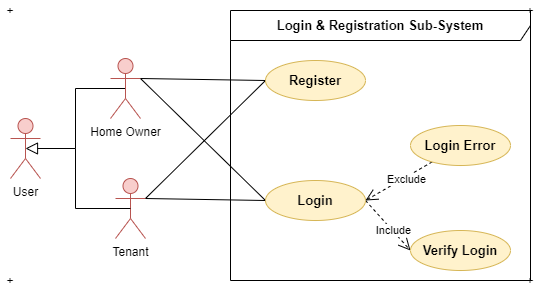

The diagram above was exported from draw.io. Its source (the exported page's mxGraphModel, read from the mxfile embedded in the PNG):
<mxGraphModel dx="868" dy="403" grid="1" gridSize="10" guides="1" tooltips="1" connect="1" arrows="1" fold="1" page="1" pageScale="1" pageWidth="850" pageHeight="1100" math="0" shadow="0">
  <root>
    <mxCell id="0" />
    <mxCell id="1" parent="0" />
    <mxCell id="025GSTQis-fwb3pxgVua-1" value="User" style="shape=umlActor;verticalLabelPosition=bottom;verticalAlign=top;html=1;fillColor=#f8cecc;strokeColor=#b85450;" vertex="1" parent="1">
      <mxGeometry x="120" y="258" width="30" height="60" as="geometry" />
    </mxCell>
    <mxCell id="025GSTQis-fwb3pxgVua-33" style="edgeStyle=none;rounded=0;orthogonalLoop=1;jettySize=auto;html=1;exitX=1;exitY=0.3333333333333333;exitDx=0;exitDy=0;exitPerimeter=0;entryX=0;entryY=0.5;entryDx=0;entryDy=0;endArrow=none;endFill=0;endSize=10;strokeWidth=1;" edge="1" parent="1" source="025GSTQis-fwb3pxgVua-3" target="025GSTQis-fwb3pxgVua-12">
      <mxGeometry relative="1" as="geometry" />
    </mxCell>
    <mxCell id="025GSTQis-fwb3pxgVua-3" value="Tenant" style="shape=umlActor;verticalLabelPosition=bottom;verticalAlign=top;html=1;fillColor=#f8cecc;strokeColor=#b85450;" vertex="1" parent="1">
      <mxGeometry x="225" y="318" width="30" height="60" as="geometry" />
    </mxCell>
    <mxCell id="025GSTQis-fwb3pxgVua-23" style="edgeStyle=orthogonalEdgeStyle;rounded=0;orthogonalLoop=1;jettySize=auto;html=1;exitX=0.5;exitY=0.5;exitDx=0;exitDy=0;exitPerimeter=0;entryX=0.5;entryY=0.5;entryDx=0;entryDy=0;entryPerimeter=0;endArrow=block;endFill=0;endSize=10;strokeWidth=1;" edge="1" parent="1" source="025GSTQis-fwb3pxgVua-4" target="025GSTQis-fwb3pxgVua-1">
      <mxGeometry relative="1" as="geometry" />
    </mxCell>
    <mxCell id="025GSTQis-fwb3pxgVua-31" style="rounded=0;orthogonalLoop=1;jettySize=auto;html=1;exitX=1;exitY=0.3333333333333333;exitDx=0;exitDy=0;exitPerimeter=0;entryX=0;entryY=0.5;entryDx=0;entryDy=0;endArrow=none;endFill=0;endSize=10;strokeWidth=1;" edge="1" parent="1" source="025GSTQis-fwb3pxgVua-4" target="025GSTQis-fwb3pxgVua-12">
      <mxGeometry relative="1" as="geometry" />
    </mxCell>
    <mxCell id="025GSTQis-fwb3pxgVua-4" value="Home Owner" style="shape=umlActor;verticalLabelPosition=bottom;verticalAlign=top;html=1;fillColor=#f8cecc;strokeColor=#b85450;" vertex="1" parent="1">
      <mxGeometry x="220" y="198" width="30" height="60" as="geometry" />
    </mxCell>
    <mxCell id="025GSTQis-fwb3pxgVua-11" value="&lt;font style=&quot;font-size: 13px&quot;&gt;&lt;b&gt;Login &amp;amp; Registration Sub-System&lt;/b&gt;&lt;/font&gt;" style="shape=umlFrame;whiteSpace=wrap;html=1;width=300;height=30;" vertex="1" parent="1">
      <mxGeometry x="340" y="150" width="300" height="270" as="geometry" />
    </mxCell>
    <mxCell id="025GSTQis-fwb3pxgVua-12" value="&lt;b&gt;&lt;font style=&quot;font-size: 13px&quot;&gt;Register&lt;/font&gt;&lt;/b&gt;" style="ellipse;whiteSpace=wrap;html=1;fillColor=#fff2cc;strokeColor=#d6b656;" vertex="1" parent="1">
      <mxGeometry x="375" y="200" width="100" height="40" as="geometry" />
    </mxCell>
    <mxCell id="025GSTQis-fwb3pxgVua-21" style="edgeStyle=none;rounded=0;orthogonalLoop=1;jettySize=auto;html=1;exitX=1;exitY=0.5;exitDx=0;exitDy=0;entryX=0;entryY=0.5;entryDx=0;entryDy=0;dashed=1;endArrow=open;endFill=0;endSize=10;strokeWidth=1;metaEdit=1;" edge="1" parent="1" source="025GSTQis-fwb3pxgVua-13" target="025GSTQis-fwb3pxgVua-15">
      <mxGeometry relative="1" as="geometry" />
    </mxCell>
    <mxCell id="025GSTQis-fwb3pxgVua-22" value="Include" style="edgeLabel;html=1;align=center;verticalAlign=middle;resizable=0;points=[];" vertex="1" connectable="0" parent="025GSTQis-fwb3pxgVua-21">
      <mxGeometry x="0.1925" y="1" relative="1" as="geometry">
        <mxPoint as="offset" />
      </mxGeometry>
    </mxCell>
    <mxCell id="025GSTQis-fwb3pxgVua-32" style="edgeStyle=none;rounded=0;orthogonalLoop=1;jettySize=auto;html=1;exitX=0;exitY=0.5;exitDx=0;exitDy=0;entryX=1;entryY=0.3333333333333333;entryDx=0;entryDy=0;entryPerimeter=0;endArrow=none;endFill=0;endSize=10;strokeWidth=1;" edge="1" parent="1" source="025GSTQis-fwb3pxgVua-13" target="025GSTQis-fwb3pxgVua-4">
      <mxGeometry relative="1" as="geometry" />
    </mxCell>
    <mxCell id="025GSTQis-fwb3pxgVua-34" style="edgeStyle=none;rounded=0;orthogonalLoop=1;jettySize=auto;html=1;exitX=0;exitY=0.5;exitDx=0;exitDy=0;entryX=1;entryY=0.3333333333333333;entryDx=0;entryDy=0;entryPerimeter=0;endArrow=none;endFill=0;endSize=10;strokeWidth=1;" edge="1" parent="1" source="025GSTQis-fwb3pxgVua-13" target="025GSTQis-fwb3pxgVua-3">
      <mxGeometry relative="1" as="geometry" />
    </mxCell>
    <mxCell id="025GSTQis-fwb3pxgVua-13" value="&lt;b&gt;&lt;font style=&quot;font-size: 13px&quot;&gt;Login&lt;/font&gt;&lt;/b&gt;" style="ellipse;whiteSpace=wrap;html=1;fillColor=#fff2cc;strokeColor=#d6b656;" vertex="1" parent="1">
      <mxGeometry x="375" y="320" width="100" height="40" as="geometry" />
    </mxCell>
    <mxCell id="025GSTQis-fwb3pxgVua-19" style="rounded=0;orthogonalLoop=1;jettySize=auto;html=1;entryX=1;entryY=0.5;entryDx=0;entryDy=0;dashed=1;endArrow=open;endFill=0;strokeWidth=1;endSize=10;metaEdit=1;" edge="1" parent="1" source="025GSTQis-fwb3pxgVua-14" target="025GSTQis-fwb3pxgVua-13">
      <mxGeometry relative="1" as="geometry" />
    </mxCell>
    <mxCell id="025GSTQis-fwb3pxgVua-20" value="Exclude" style="edgeLabel;html=1;align=center;verticalAlign=middle;resizable=0;points=[];" vertex="1" connectable="0" parent="025GSTQis-fwb3pxgVua-19">
      <mxGeometry x="-0.1838" y="2" relative="1" as="geometry">
        <mxPoint as="offset" />
      </mxGeometry>
    </mxCell>
    <mxCell id="025GSTQis-fwb3pxgVua-14" value="&lt;b&gt;&lt;font style=&quot;font-size: 13px&quot;&gt;Login Error&lt;/font&gt;&lt;/b&gt;" style="ellipse;whiteSpace=wrap;html=1;fillColor=#fff2cc;strokeColor=#d6b656;" vertex="1" parent="1">
      <mxGeometry x="520" y="265" width="100" height="40" as="geometry" />
    </mxCell>
    <mxCell id="025GSTQis-fwb3pxgVua-15" value="&lt;b&gt;&lt;font style=&quot;font-size: 13px&quot;&gt;Verify Login&lt;/font&gt;&lt;/b&gt;" style="ellipse;whiteSpace=wrap;html=1;fillColor=#fff2cc;strokeColor=#d6b656;" vertex="1" parent="1">
      <mxGeometry x="520" y="370" width="100" height="40" as="geometry" />
    </mxCell>
    <mxCell id="025GSTQis-fwb3pxgVua-29" value="" style="endArrow=none;html=1;strokeWidth=1;entryX=0.5;entryY=0.5;entryDx=0;entryDy=0;entryPerimeter=0;" edge="1" parent="1">
      <mxGeometry width="50" height="50" relative="1" as="geometry">
        <mxPoint x="185" y="348" as="sourcePoint" />
        <mxPoint x="240" y="348" as="targetPoint" />
      </mxGeometry>
    </mxCell>
    <mxCell id="025GSTQis-fwb3pxgVua-30" value="" style="endArrow=none;html=1;strokeWidth=1;" edge="1" parent="1">
      <mxGeometry width="50" height="50" relative="1" as="geometry">
        <mxPoint x="185" y="288" as="sourcePoint" />
        <mxPoint x="185" y="348" as="targetPoint" />
      </mxGeometry>
    </mxCell>
    <mxCell id="025GSTQis-fwb3pxgVua-36" value="+" style="text;html=1;strokeColor=none;fillColor=none;align=center;verticalAlign=middle;whiteSpace=wrap;rounded=0;" vertex="1" parent="1">
      <mxGeometry x="630" y="140" width="20" height="20" as="geometry" />
    </mxCell>
    <mxCell id="025GSTQis-fwb3pxgVua-37" value="+" style="text;html=1;strokeColor=none;fillColor=none;align=center;verticalAlign=middle;whiteSpace=wrap;rounded=0;" vertex="1" parent="1">
      <mxGeometry x="630" y="410" width="20" height="20" as="geometry" />
    </mxCell>
    <mxCell id="025GSTQis-fwb3pxgVua-38" value="+" style="text;html=1;strokeColor=none;fillColor=none;align=center;verticalAlign=middle;whiteSpace=wrap;rounded=0;" vertex="1" parent="1">
      <mxGeometry x="110" y="410" width="20" height="20" as="geometry" />
    </mxCell>
    <mxCell id="025GSTQis-fwb3pxgVua-39" value="+" style="text;html=1;strokeColor=none;fillColor=none;align=center;verticalAlign=middle;whiteSpace=wrap;rounded=0;" vertex="1" parent="1">
      <mxGeometry x="110" y="140" width="20" height="20" as="geometry" />
    </mxCell>
  </root>
</mxGraphModel>